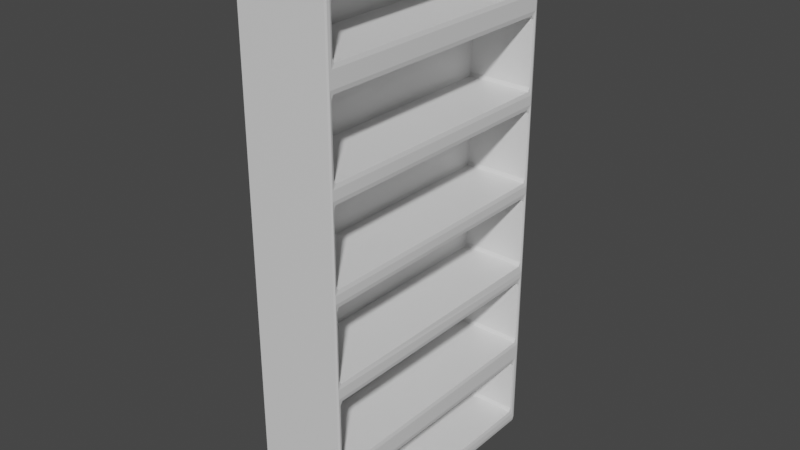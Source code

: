 # Source: simple_cabin.blend  (saved by Blender 2.92.15; exported with 4.5.12 LTS)
import bpy
from mathutils import Matrix  # noqa: F401  (used for matrix-valued properties, if any)

bpy.ops.wm.read_factory_settings(use_empty=True)
scene = bpy.context.scene
scene.name = 'Scene'

# ---- collections
col_collection = bpy.data.collections.new('Collection'); scene.collection.children.link(col_collection)

# ---- materials (node trees are filled in below, after node groups)
mat_material = bpy.data.materials.new('Material')
mat_material.alpha_threshold = 0.0
mat_material.use_transparent_shadow = False
mat_material.line_color = (0.0, 0.0, 0.0, 1.0)

# ---- material node trees
mat_material.use_nodes = True; mat_material.node_tree.nodes.clear()
_N = mat_material.node_tree.nodes; _L = mat_material.node_tree.links
n0 = _N.new('ShaderNodeOutputMaterial'); n0.name = 'Material Output'; n0.location = (300, 300)
n1 = _N.new('ShaderNodeBsdfPrincipled'); n1.name = 'Principled BSDF'; n1.location = (10, 300)
n1.distribution = 'GGX'
n1.subsurface_method = 'BURLEY'
n1.inputs[2].default_value = 0.4
n1.inputs[3].default_value = 1.45
n1.inputs[27].default_value = (0.0, 0.0, 0.0, 1.0)
n1.inputs[28].default_value = 1.0
_L.new(n1.outputs[0], n0.inputs[0])
n0.is_active_output = True

# ---- world
world_world = bpy.data.worlds.new('World'); scene.world = world_world
world_world.use_nodes = True; world_world.node_tree.nodes.clear()
_N = world_world.node_tree.nodes; _L = world_world.node_tree.links
n0 = _N.new('ShaderNodeOutputWorld'); n0.name = 'World Output'; n0.location = (300, 300)
n1 = _N.new('ShaderNodeBackground'); n1.name = 'Background'; n1.location = (10, 300)
n1.inputs[0].default_value = (0.05088, 0.05088, 0.05088, 1.0)
_L.new(n1.outputs[0], n0.inputs[0])
n0.is_active_output = True
world_world.color = (0.05088, 0.05088, 0.05088)
world_world.use_sun_shadow = False
world_world.sun_shadow_jitter_overblur = 0.0

# ---- meshes
me_cube = bpy.data.meshes.new('Cube')
me_cube.from_pydata([(0.2464, 0.7005, 2.923), (0.2464, 0.7115, 2.901), (0.25, 0.7224, 2.945), (0.2464, -0.7005, 2.923), (0.25, -0.7224, 2.945), (0.2464, -0.7115, 2.901), (-0.25, 0.7391, 2.978), (-0.2464, 0.7391, 3.0), (-0.2464, 0.75, 2.978), (-0.25, -0.7391, 2.978), (-0.2464, -0.75, 2.978), (-0.2464, -0.7391, 3.0), (-0.2464, -0.75, 2.0), (-0.25, -0.7391, 2.0), (-0.25, -0.7391, 2.5), (-0.2464, -0.75, 2.5), (0.2464, 0.7115, 2.599), (0.2464, 0.7005, 2.577), (0.25, 0.7224, 2.555), (0.2464, 0.7237, 2.074), (0.2464, 0.7128, 2.053), (0.25, 0.7347, 2.031), (0.2464, -0.7115, 2.599), (0.25, -0.7224, 2.555), (0.2464, -0.7005, 2.577), (0.2464, -0.7237, 2.074), (0.25, -0.7347, 2.031), (0.2464, -0.7128, 2.053), (-0.2464, 0.75, 2.5), (-0.25, 0.7391, 2.5), (-0.25, 0.7391, 2.0), (-0.2464, 0.75, 2.0), (0.25, 0.7391, 2.978), (0.2464, 0.75, 2.978), (0.2464, 0.7391, 3.0), (0.2464, -0.75, 2.978), (0.25, -0.7391, 2.978), (0.2464, -0.7391, 3.0), (0.2464, 0.7237, 2.426), (0.25, 0.7347, 2.469), (0.2464, 0.7128, 2.447), (0.2464, -0.7237, 2.426), (0.2464, -0.7128, 2.447), (0.25, -0.7347, 2.469), (0.25, 0.7391, 2.5), (0.2464, 0.75, 2.5), (0.2464, 0.7281, 1.934), (0.25, 0.7391, 1.978), (0.2464, 0.7172, 1.956), (0.2464, -0.75, 2.5), (0.25, -0.7391, 2.5), (0.2464, -0.7281, 1.934), (0.2464, -0.7172, 1.956), (0.25, -0.7391, 1.978), (0.2464, 0.75, 2.0), (0.25, 0.7391, 2.0), (0.25, -0.7391, 2.0), (0.2464, -0.75, 2.0), (0.2464, 0.7172, 1.544), (0.25, 0.7391, 1.522), (0.2464, 0.7281, 1.566), (-0.1192, 0.7172, 1.544), (-0.1192, 0.7281, 1.566), (-0.1229, 0.7172, 1.566), (0.2464, -0.7172, 1.544), (0.2464, -0.7281, 1.566), (0.25, -0.7391, 1.522), (-0.1192, -0.7172, 1.544), (-0.1229, -0.7172, 1.566), (-0.1192, -0.7281, 1.566), (-0.1192, 0.7005, 2.923), (-0.1229, 0.7005, 2.901), (-0.1192, 0.7115, 2.901), (-0.1192, -0.7005, 2.923), (-0.1192, -0.7115, 2.901), (-0.1229, -0.7005, 2.901), (-0.1192, 0.7115, 2.599), (-0.1229, 0.7005, 2.599), (-0.1192, 0.7005, 2.577), (-0.1192, -0.7115, 2.599), (-0.1192, -0.7005, 2.577), (-0.1229, -0.7005, 2.599), (-0.1192, 0.7237, 2.426), (-0.1192, 0.7128, 2.447), (-0.1229, 0.7128, 2.426), (-0.1192, 0.7237, 2.074), (-0.1229, 0.7128, 2.074), (-0.1192, 0.7128, 2.053), (-0.1192, -0.7237, 2.426), (-0.1229, -0.7128, 2.426), (-0.1192, -0.7128, 2.447), (-0.1192, -0.7237, 2.074), (-0.1192, -0.7128, 2.053), (-0.1229, -0.7128, 2.074), (-0.1192, 0.7281, 1.934), (-0.1192, 0.7172, 1.956), (-0.1229, 0.7172, 1.934), (-0.1192, -0.7281, 1.934), (-0.1229, -0.7172, 1.934), (-0.1192, -0.7172, 1.956), (0.2464, 0.7005, 0.07703), (0.2464, 0.7115, 0.09891), (0.25, 0.7224, 0.05516), (0.2464, -0.7005, 0.07703), (0.25, -0.7224, 0.05516), (0.2464, -0.7115, 0.09891), (-0.25, 0.7391, 0.02188), (-0.2464, 0.7391, 0.0), (-0.2464, 0.75, 0.02188), (-0.25, -0.7391, 0.02188), (-0.2464, -0.75, 0.02188), (-0.2464, -0.7391, 0.0), (-0.2464, -0.75, 1.0), (-0.25, -0.7391, 1.0), (-0.25, -0.7391, 0.5), (-0.2464, -0.75, 0.5), (0.2464, 0.7115, 0.4011), (0.2464, 0.7005, 0.423), (0.25, 0.7224, 0.4448), (0.2464, 0.7237, 0.9256), (0.2464, 0.7128, 0.9475), (0.25, 0.7347, 0.9693), (0.2464, -0.7115, 0.4011), (0.25, -0.7224, 0.4448), (0.2464, -0.7005, 0.423), (0.2464, -0.7237, 0.9256), (0.25, -0.7347, 0.9693), (0.2464, -0.7128, 0.9475), (-0.2464, 0.75, 0.5), (-0.25, 0.7391, 0.5), (-0.25, 0.7391, 1.0), (-0.2464, 0.75, 1.0), (0.25, 0.7391, 0.02188), (0.2464, 0.75, 0.02188), (0.2464, 0.7391, 0.0), (0.2464, -0.75, 0.02188), (0.25, -0.7391, 0.02188), (0.2464, -0.7391, 0.0), (0.2464, 0.7237, 0.5744), (0.25, 0.7347, 0.5307), (0.2464, 0.7128, 0.5525), (0.2464, -0.7237, 0.5744), (0.2464, -0.7128, 0.5525), (0.25, -0.7347, 0.5307), (0.25, 0.7391, 0.5), (0.2464, 0.75, 0.5), (0.2464, 0.7281, 1.066), (0.25, 0.7391, 1.0), (0.2464, 0.7172, 1.044), (0.2464, -0.75, 0.5), (0.25, -0.7391, 0.5), (0.2464, -0.7281, 1.066), (0.2464, -0.7172, 1.044), (0.25, -0.7391, 1.022), (0.2464, 0.75, 1.0), (0.25, -0.7391, 1.0), (0.2464, -0.75, 1.0), (0.2464, 0.7172, 1.456), (0.25, 0.7391, 1.478), (0.2464, 0.7281, 1.434), (-0.1192, 0.7172, 1.456), (-0.1192, 0.7281, 1.434), (-0.1229, 0.7172, 1.434), (0.2464, -0.7172, 1.456), (0.2464, -0.7281, 1.434), (0.25, -0.7391, 1.478), (-0.1192, -0.7172, 1.456), (-0.1229, -0.7172, 1.434), (-0.1192, -0.7281, 1.434), (-0.1192, 0.7005, 0.07703), (-0.1229, 0.7005, 0.09891), (-0.1192, 0.7115, 0.09891), (-0.1192, -0.7005, 0.07703), (-0.1192, -0.7115, 0.09891), (-0.1229, -0.7005, 0.09891), (-0.1192, 0.7115, 0.4011), (-0.1229, 0.7005, 0.4011), (-0.1192, 0.7005, 0.423), (-0.1192, -0.7115, 0.4011), (-0.1192, -0.7005, 0.423), (-0.1229, -0.7005, 0.4011), (-0.1192, 0.7237, 0.5744), (-0.1192, 0.7128, 0.5525), (-0.1229, 0.7128, 0.5744), (-0.1192, 0.7237, 0.9256), (-0.1229, 0.7128, 0.9256), (-0.1192, 0.7128, 0.9475), (-0.1192, -0.7237, 0.5744), (-0.1229, -0.7128, 0.5744), (-0.1192, -0.7128, 0.5525), (-0.1192, -0.7237, 0.9256), (-0.1192, -0.7128, 0.9475), (-0.1229, -0.7128, 0.9256), (-0.1192, 0.7281, 1.066), (-0.1192, 0.7172, 1.044), (-0.1229, 0.7172, 1.066), (-0.1192, -0.7281, 1.066), (-0.1229, -0.7172, 1.066), (-0.1192, -0.7172, 1.044), (0.25, 0.7391, 1.5), (0.2464, 0.75, 1.5), (-0.25, -0.7391, 1.5), (-0.2464, -0.75, 1.5), (0.2464, -0.75, 1.5), (0.25, -0.7391, 1.5), (-0.2464, 0.75, 1.5), (-0.25, 0.7391, 1.5)], [], [(28, 8, 33, 45), (203, 57, 12, 202), (34, 7, 11, 37), (21, 26, 56, 55), (49, 35, 10, 15), (43, 39, 44, 50), (205, 31, 54, 200), (5, 22, 79, 74), (60, 46, 94, 62), (57, 49, 15, 12), (201, 13, 30, 206), (13, 14, 29, 30), (24, 17, 78, 80), (16, 1, 72, 76), (4, 2, 32, 36), (14, 9, 6, 29), (39, 21, 55, 44), (27, 20, 87, 92), (31, 28, 45, 54), (41, 25, 91, 88), (40, 42, 90, 83), (48, 52, 99, 95), (64, 58, 61, 67), (63, 96, 98, 68), (51, 65, 69, 97), (86, 84, 89, 93), (77, 71, 75, 81), (59, 66, 204, 199), (53, 47, 55, 56), (23, 4, 36, 50), (26, 43, 50, 56), (47, 59, 199, 55), (18, 23, 50, 44), (19, 38, 82, 85), (66, 53, 56, 204), (2, 18, 44, 32), (0, 1, 2), (3, 4, 5), (6, 7, 8), (9, 10, 11), (16, 17, 18), (19, 20, 21), (22, 23, 24), (25, 26, 27), (32, 33, 34), (35, 36, 37), (38, 39, 40), (41, 42, 43), (46, 47, 48), (51, 52, 53), (58, 59, 60), (61, 62, 63), (64, 65, 66), (67, 68, 69), (70, 71, 72), (73, 74, 75), (76, 77, 78), (79, 80, 81), (82, 83, 84), (85, 86, 87), (88, 89, 90), (91, 92, 93), (94, 95, 96), (97, 98, 99), (15, 10, 9, 14), (37, 11, 10, 35), (34, 37, 36, 32), (11, 7, 6, 9), (7, 34, 33, 8), (55, 199, 200, 54), (57, 203, 204, 56), (31, 205, 206, 30), (58, 64, 66, 59), (202, 12, 13, 201), (12, 15, 14, 13), (32, 44, 45, 33), (44, 55, 54, 45), (35, 49, 50, 36), (49, 57, 56, 50), (8, 28, 29, 6), (28, 31, 30, 29), (2, 4, 3, 0), (1, 16, 18, 2), (4, 23, 22, 5), (17, 24, 23, 18), (38, 19, 21, 39), (43, 26, 25, 41), (20, 27, 26, 21), (39, 43, 42, 40), (46, 60, 59, 47), (53, 66, 65, 51), (47, 53, 52, 48), (63, 68, 67, 61), (70, 73, 75, 71), (71, 77, 76, 72), (74, 79, 81, 75), (77, 81, 80, 78), (84, 86, 85, 82), (88, 91, 93, 89), (86, 93, 92, 87), (83, 90, 89, 84), (96, 63, 62, 94), (97, 69, 68, 98), (95, 99, 98, 96), (41, 88, 90, 42), (82, 38, 40, 83), (0, 70, 72, 1), (78, 17, 16, 76), (87, 20, 19, 85), (60, 62, 61, 58), (69, 65, 64, 67), (51, 97, 99, 52), (94, 46, 48, 95), (24, 80, 79, 22), (73, 3, 5, 74), (27, 92, 91, 25), (0, 3, 73, 70), (128, 145, 133, 108), (203, 202, 112, 156), (134, 137, 111, 107), (121, 147, 155, 126), (149, 115, 110, 135), (143, 150, 144, 139), (205, 200, 154, 131), (105, 173, 178, 122), (159, 161, 193, 146), (156, 112, 115, 149), (201, 206, 130, 113), (113, 130, 129, 114), (124, 179, 177, 117), (116, 175, 171, 101), (104, 136, 132, 102), (114, 129, 106, 109), (139, 144, 147, 121), (127, 191, 186, 120), (131, 154, 145, 128), (141, 187, 190, 125), (140, 182, 189, 142), (148, 194, 198, 152), (163, 166, 160, 157), (162, 167, 197, 195), (151, 196, 168, 164), (185, 192, 188, 183), (176, 180, 174, 170), (158, 199, 204, 165), (153, 155, 147), (123, 150, 136, 104), (126, 155, 150, 143), (147, 199, 158), (118, 144, 150, 123), (119, 184, 181, 138), (165, 204, 155, 153), (102, 132, 144, 118), (100, 102, 101), (103, 105, 104), (106, 108, 107), (109, 111, 110), (116, 118, 117), (119, 121, 120), (122, 124, 123), (125, 127, 126), (132, 134, 133), (135, 137, 136), (138, 140, 139), (141, 143, 142), (146, 148, 147), (151, 153, 152), (157, 159, 158), (160, 162, 161), (163, 165, 164), (166, 168, 167), (169, 171, 170), (172, 174, 173), (175, 177, 176), (178, 180, 179), (181, 183, 182), (184, 186, 185), (187, 189, 188), (190, 192, 191), (193, 195, 194), (196, 198, 197), (115, 114, 109, 110), (137, 135, 110, 111), (134, 132, 136, 137), (111, 109, 106, 107), (107, 108, 133, 134), (147, 154, 200, 199), (156, 155, 204, 203), (131, 130, 206, 205), (157, 158, 165, 163), (202, 201, 113, 112), (112, 113, 114, 115), (132, 133, 145, 144), (144, 145, 154, 147), (135, 136, 150, 149), (149, 150, 155, 156), (108, 106, 129, 128), (128, 129, 130, 131), (102, 100, 103, 104), (101, 102, 118, 116), (104, 105, 122, 123), (117, 118, 123, 124), (138, 139, 121, 119), (143, 141, 125, 126), (120, 121, 126, 127), (139, 140, 142, 143), (146, 147, 158, 159), (153, 151, 164, 165), (147, 148, 152, 153), (162, 160, 166, 167), (169, 170, 174, 172), (170, 171, 175, 176), (173, 174, 180, 178), (176, 177, 179, 180), (183, 181, 184, 185), (187, 188, 192, 190), (185, 186, 191, 192), (182, 183, 188, 189), (195, 193, 161, 162), (196, 197, 167, 168), (194, 195, 197, 198), (141, 142, 189, 187), (181, 182, 140, 138), (100, 101, 171, 169), (177, 175, 116, 117), (186, 184, 119, 120), (159, 157, 160, 161), (168, 166, 163, 164), (151, 152, 198, 196), (193, 194, 148, 146), (124, 122, 178, 179), (172, 173, 105, 103), (127, 125, 190, 191), (100, 169, 172, 103)])
_uv = me_cube.uv_layers.new(name='UVMap')
_uv.uv.foreach_set('vector', [0.09638, 0.6924, 0.0006729, 0.6924, 0.0006731, 0.5938, 0.09638, 0.5938, 0.3988, 0.2966, 0.3988, 0.3966, 0.3002, 0.3966, 0.3002, 0.2966, 0.4002, 0.005552, 0.4985, 0.005552, 0.4985, 0.3004, 0.4002, 0.3004, 0.8644, 0.9364, 0.8644, 0.6565, 0.8703, 0.6557, 0.8703, 0.9372, 0.3988, 0.4967, 0.3988, 0.5924, 0.3002, 0.5924, 0.3002, 0.4967, 0.9031, 0.6565, 0.903, 0.9445, 0.897, 0.9454, 0.897, 0.6557, 0.2966, 0.6924, 0.1965, 0.6924, 0.1965, 0.5938, 0.2966, 0.5938, 0.2959, 0.9056, 0.2959, 0.8451, 0.3691, 0.8451, 0.3691, 0.9056, 0.5938, 0.5938, 0.6676, 0.5938, 0.6676, 0.667, 0.5938, 0.667, 0.3988, 0.3966, 0.3988, 0.4967, 0.3002, 0.4967, 0.3002, 0.3966, 0.2966, 0.2966, 0.2966, 0.3966, 0.0006729, 0.3966, 0.0006729, 0.2966, 0.2966, 0.3966, 0.2966, 0.4967, 0.0006729, 0.4967, 0.0006729, 0.3966, 0.8364, 0.3689, 0.8364, 0.6494, 0.7632, 0.6494, 0.7632, 0.3689, 0.3704, 0.9056, 0.3704, 0.8451, 0.4436, 0.8451, 0.4436, 0.9056, 0.9566, 0.9414, 0.9566, 0.6632, 0.963, 0.6599, 0.963, 0.9446, 0.2966, 0.4967, 0.2966, 0.5924, 0.0006729, 0.5924, 0.0006729, 0.4967, 0.5832, 0.7601, 0.6626, 0.76, 0.6736, 0.7616, 0.5776, 0.7616, 0.2891, 0.7706, 0.5745, 0.7706, 0.5745, 0.8438, 0.2891, 0.8438, 0.1965, 0.6924, 0.09638, 0.6924, 0.09638, 0.5938, 0.1965, 0.5938, 0.2214, 0.9154, 0.2214, 0.8451, 0.2945, 0.8451, 0.2945, 0.9154, 0.6887, 0.6543, 0.6887, 0.3689, 0.7618, 0.3689, 0.7618, 0.6543, 0.2891, 0.6961, 0.5763, 0.6961, 0.5763, 0.7692, 0.2891, 0.7692, 0.0006729, 0.6961, 0.2878, 0.6961, 0.2878, 0.7692, 0.0006729, 0.7692, 0.4002, 0.5924, 0.4002, 0.5186, 0.6873, 0.5186, 0.6873, 0.5924, 0.8323, 0.3659, 0.8323, 0.2921, 0.9055, 0.2921, 0.9055, 0.3659, 0.908, 0.6543, 0.8377, 0.6543, 0.8377, 0.3689, 0.908, 0.3689, 0.4002, 0.3676, 0.4002, 0.3071, 0.6806, 0.3071, 0.6806, 0.3676, 0.9361, 0.9344, 0.9361, 0.6599, 0.9409, 0.6599, 0.9409, 0.9344, 0.8752, 0.6557, 0.8752, 0.9372, 0.8703, 0.9372, 0.8703, 0.6557, 0.5782, 0.9298, 0.5782, 0.8518, 0.5815, 0.8451, 0.5815, 0.9408, 0.9572, 0.4692, 0.9572, 0.3811, 0.9589, 0.3689, 0.9589, 0.4753, 0.6871, 0.6926, 0.656, 0.6926, 0.5938, 0.6921, 0.7182, 0.6921, 0.8862, 0.9421, 0.8862, 0.6589, 0.897, 0.6557, 0.897, 0.9454, 0.1468, 0.9154, 0.1468, 0.8451, 0.22, 0.8451, 0.22, 0.9154, 0.9584, 0.5551, 0.9584, 0.5285, 0.9589, 0.4753, 0.9589, 0.5817, 0.6004, 0.6822, 0.6785, 0.6822, 0.6895, 0.6855, 0.5938, 0.6855, 0.824, 0.7637, 0.8272, 0.76, 0.8272, 0.769, 0.8331, 0.7653, 0.8363, 0.76, 0.8363, 0.769, 0.6845, 0.5977, 0.6865, 0.5938, 0.6865, 0.5987, 0.6831, 0.6562, 0.6831, 0.6585, 0.6787, 0.6564, 0.8317, 0.769, 0.8285, 0.7653, 0.8317, 0.76, 0.6175, 0.3019, 0.6143, 0.2982, 0.6175, 0.2928, 0.679, 0.2891, 0.679, 0.2982, 0.6758, 0.2928, 0.6831, 0.6042, 0.6831, 0.6132, 0.6799, 0.6079, 0.6845, 0.6218, 0.6865, 0.6208, 0.6865, 0.6257, 0.6142, 0.3032, 0.6142, 0.3055, 0.6098, 0.3053, 0.663, 0.2928, 0.663, 0.3019, 0.6598, 0.2965, 0.613, 0.3019, 0.6098, 0.2982, 0.613, 0.2928, 0.6266, 0.2928, 0.6266, 0.3019, 0.6234, 0.2965, 0.6221, 0.3019, 0.6189, 0.2982, 0.6221, 0.2928, 0.6507, 0.2982, 0.6539, 0.2928, 0.6539, 0.3019, 0.6271, 0.3053, 0.6315, 0.3032, 0.6315, 0.3055, 0.6643, 0.2965, 0.6675, 0.2928, 0.6675, 0.3019, 0.6444, 0.3034, 0.6489, 0.3032, 0.6489, 0.3055, 0.6865, 0.6507, 0.6845, 0.6468, 0.6865, 0.6458, 0.6865, 0.652, 0.6865, 0.6569, 0.6845, 0.656, 0.6373, 0.3032, 0.6373, 0.3055, 0.6329, 0.3053, 0.6865, 0.6146, 0.6865, 0.6195, 0.6845, 0.6156, 0.7127, 0.6815, 0.715, 0.6772, 0.715, 0.6816, 0.6865, 0.6445, 0.6845, 0.6435, 0.6865, 0.6396, 0.6945, 0.6773, 0.6968, 0.6772, 0.6968, 0.6816, 0.6931, 0.658, 0.6887, 0.6559, 0.6931, 0.6557, 0.6865, 0.6, 0.6865, 0.6049, 0.6845, 0.601, 0.6779, 0.3044, 0.6758, 0.3035, 0.6779, 0.2995, 0.3002, 0.4967, 0.3002, 0.5924, 0.2979, 0.5924, 0.2979, 0.4967, 0.4002, 0.3004, 0.4985, 0.3004, 0.4985, 0.3053, 0.4002, 0.3053, 0.968, 0.6599, 0.968, 0.9446, 0.963, 0.9446, 0.963, 0.6599, 0.4985, 0.3004, 0.4985, 0.005552, 0.5036, 0.00554, 0.5036, 0.3004, 0.4985, 0.005552, 0.4002, 0.005552, 0.4002, 0.0006729, 0.4985, 0.000673, 0.7182, 0.6921, 0.5938, 0.6921, 0.5938, 0.6892, 0.7182, 0.6892, 0.9614, 0.4753, 0.9614, 0.5817, 0.9589, 0.5817, 0.9589, 0.4753, 0.1965, 0.6924, 0.2966, 0.6924, 0.2966, 0.6947, 0.1965, 0.6947, 0.9314, 0.9304, 0.9314, 0.6646, 0.9361, 0.6599, 0.9361, 0.9344, 0.3002, 0.2966, 0.3002, 0.3966, 0.2979, 0.3966, 0.2979, 0.2966, 0.3002, 0.3966, 0.3002, 0.4967, 0.2979, 0.4967, 0.2979, 0.3966, 0.5938, 0.6855, 0.6895, 0.6855, 0.6895, 0.6879, 0.5938, 0.6879, 0.5776, 0.7616, 0.6736, 0.7616, 0.6736, 0.7638, 0.5776, 0.7638, 0.5838, 0.8451, 0.5838, 0.9408, 0.5815, 0.9408, 0.5815, 0.8451, 0.9614, 0.3689, 0.9614, 0.4753, 0.9589, 0.4753, 0.9589, 0.3689, 0.0006729, 0.6924, 0.09638, 0.6924, 0.09638, 0.6947, 0.000673, 0.6947, 0.09638, 0.6924, 0.1965, 0.6924, 0.1965, 0.6947, 0.09638, 0.6947, 0.9566, 0.6632, 0.9566, 0.9414, 0.9518, 0.9372, 0.9518, 0.6679, 0.6092, 0.6799, 0.6697, 0.6799, 0.6785, 0.6822, 0.6004, 0.6822, 0.5782, 0.8518, 0.5782, 0.9298, 0.5759, 0.921, 0.5759, 0.8605, 0.8814, 0.9379, 0.8814, 0.6637, 0.8862, 0.6589, 0.8862, 0.9421, 0.5911, 0.758, 0.6547, 0.7579, 0.6626, 0.76, 0.5832, 0.7601, 0.9572, 0.3811, 0.9572, 0.4692, 0.9549, 0.4604, 0.9548, 0.3899, 0.8596, 0.9322, 0.8596, 0.6613, 0.8644, 0.6565, 0.8644, 0.9364, 0.903, 0.9445, 0.9031, 0.6565, 0.908, 0.6608, 0.908, 0.9397, 0.6842, 0.6934, 0.659, 0.6934, 0.656, 0.6926, 0.6871, 0.6926, 0.9584, 0.5285, 0.9584, 0.5551, 0.9578, 0.5526, 0.9578, 0.5311, 0.8752, 0.9372, 0.8752, 0.6557, 0.88, 0.6598, 0.88, 0.9324, 0.9693, 0.9302, 0.9693, 0.6599, 0.974, 0.6599, 0.974, 0.9302, 0.9916, 0.2678, 0.9916, 0.0006801, 0.9962, 0.0006729, 0.9962, 0.2678, 0.6763, 0.6543, 0.6763, 0.5938, 0.6786, 0.5938, 0.6786, 0.6543, 0.6713, 0.5938, 0.6713, 0.6543, 0.6689, 0.6543, 0.6689, 0.5938, 0.9875, 0.927, 0.9875, 0.6599, 0.9921, 0.6599, 0.9921, 0.927, 0.6717, 0.8451, 0.6717, 0.9154, 0.6694, 0.9154, 0.6694, 0.8451, 0.6681, 0.8451, 0.6681, 0.9154, 0.6658, 0.9154, 0.6658, 0.8451, 0.9814, 0.9294, 0.9814, 0.6599, 0.9861, 0.6599, 0.9861, 0.9293, 0.9754, 0.9294, 0.9754, 0.6599, 0.9801, 0.6599, 0.9801, 0.9293, 0.6676, 0.6693, 0.5938, 0.6693, 0.5938, 0.667, 0.6676, 0.667, 0.6571, 0.8451, 0.6571, 0.9189, 0.6548, 0.9189, 0.6548, 0.8451, 0.9748, 0.6392, 0.9748, 0.369, 0.9795, 0.3689, 0.9795, 0.6392, 0.7654, 0.6706, 0.8385, 0.6706, 0.8385, 0.6755, 0.7654, 0.6755, 0.918, 0.2921, 0.918, 0.3653, 0.9131, 0.3653, 0.9131, 0.2921, 0.5986, 0.9183, 0.5986, 0.8451, 0.6035, 0.8451, 0.6035, 0.9183, 0.5973, 0.8451, 0.5973, 0.9183, 0.5924, 0.9183, 0.5924, 0.8451, 0.641, 0.8451, 0.641, 0.9183, 0.6361, 0.9183, 0.6361, 0.8451, 0.6111, 0.9183, 0.6111, 0.8451, 0.616, 0.8451, 0.616, 0.9183, 0.7481, 0.7628, 0.6749, 0.7628, 0.6749, 0.7579, 0.7481, 0.7579, 0.9068, 0.3653, 0.9068, 0.2921, 0.9117, 0.2921, 0.9117, 0.3653, 0.6098, 0.8451, 0.6098, 0.9183, 0.6049, 0.9183, 0.6049, 0.8451, 0.764, 0.6755, 0.6908, 0.6755, 0.6908, 0.6706, 0.764, 0.6706, 0.8392, 0.6693, 0.766, 0.6693, 0.766, 0.6644, 0.8392, 0.6644, 0.6535, 0.8451, 0.6535, 0.9183, 0.6486, 0.9183, 0.6486, 0.8451, 0.7588, 0.2811, 0.7588, 0.0006729, 0.832, 0.0006729, 0.832, 0.2811, 0.4967, 0.6924, 0.4967, 0.5938, 0.5924, 0.5938, 0.5924, 0.6924, 0.3988, 0.2966, 0.3002, 0.2966, 0.3002, 0.1965, 0.3988, 0.1965, 0.505, 0.3004, 0.505, 0.005552, 0.6033, 0.005552, 0.6033, 0.3004, 0.9156, 0.6608, 0.9216, 0.6599, 0.9202, 0.9462, 0.9142, 0.9453, 0.3988, 0.09638, 0.3002, 0.09638, 0.3002, 0.0006729, 0.3988, 0.0006729, 0.931, 0.6577, 0.925, 0.6586, 0.925, 0.3689, 0.931, 0.3698, 0.2966, 0.6924, 0.2966, 0.5938, 0.3966, 0.5938, 0.3966, 0.6924, 0.5068, 0.9183, 0.5068, 0.8451, 0.5673, 0.8451, 0.5673, 0.9183, 0.682, 0.3676, 0.682, 0.2944, 0.7558, 0.2944, 0.7558, 0.3676, 0.3988, 0.1965, 0.3002, 0.1965, 0.3002, 0.09638, 0.3988, 0.09638, 0.2966, 0.2966, 0.0006729, 0.2966, 0.0006729, 0.1965, 0.2966, 0.1965, 0.2966, 0.1965, 0.0006729, 0.1965, 0.0006729, 0.09638, 0.2966, 0.09638, 0.8563, 0.7706, 0.8563, 0.8438, 0.5759, 0.8438, 0.5759, 0.7706, 0.4449, 0.9183, 0.4449, 0.8451, 0.5054, 0.8451, 0.5054, 0.9183, 0.9421, 0.3721, 0.9485, 0.3689, 0.9485, 0.6535, 0.9421, 0.6503, 0.2966, 0.09638, 0.0006729, 0.09638, 0.0006729, 0.0006729, 0.2966, 0.0006729, 0.5872, 0.856, 0.5889, 0.8451, 0.5889, 0.9405, 0.5873, 0.9346, 0.6843, 0.0006729, 0.7575, 0.0006729, 0.7575, 0.286, 0.6843, 0.286, 0.3966, 0.6924, 0.3966, 0.5938, 0.4967, 0.5938, 0.4967, 0.6924, 0.1455, 0.8451, 0.1455, 0.9183, 0.0752, 0.9183, 0.0752, 0.8451, 0.0006729, 0.8438, 0.0006729, 0.7706, 0.286, 0.7706, 0.286, 0.8438, 0.6829, 0.2878, 0.6098, 0.2878, 0.6098, 0.0006729, 0.6829, 0.0006729, 0.6873, 0.3689, 0.6873, 0.4421, 0.4002, 0.4421, 0.4002, 0.3689, 0.4002, 0.4435, 0.6873, 0.4435, 0.6873, 0.5173, 0.4002, 0.5173, 0.831, 0.2921, 0.831, 0.3653, 0.7572, 0.3653, 0.7572, 0.2921, 0.9781, 0.0006729, 0.9781, 0.286, 0.9079, 0.286, 0.9079, 0.0006729, 0.8581, 0.7566, 0.5776, 0.7566, 0.5776, 0.6961, 0.8581, 0.6961, 0.9457, 0.9344, 0.9409, 0.9344, 0.9409, 0.6599, 0.9457, 0.6599, 0.9251, 0.9462, 0.9202, 0.9462, 0.9216, 0.6599, 0.6785, 0.6729, 0.6895, 0.6763, 0.5938, 0.6763, 0.6004, 0.6729, 0.9952, 0.4839, 0.9969, 0.4721, 0.9969, 0.5752, 0.9953, 0.5689, 0.5706, 0.8452, 0.5706, 0.961, 0.5686, 0.8452, 0.9142, 0.3722, 0.925, 0.3689, 0.925, 0.6586, 0.9142, 0.6553, 0.0006729, 0.8451, 0.07385, 0.8451, 0.07385, 0.9154, 0.0006729, 0.9154, 0.996, 0.369, 0.9969, 0.369, 0.9969, 0.4721, 0.9951, 0.369, 0.6756, 0.667, 0.6689, 0.6636, 0.7647, 0.6636, 0.7536, 0.667, 0.6416, 0.2982, 0.6448, 0.2928, 0.6448, 0.3019, 0.637, 0.2965, 0.6402, 0.2928, 0.6402, 0.3019, 0.6845, 0.6343, 0.6865, 0.6333, 0.6865, 0.6382, 0.6662, 0.3055, 0.6618, 0.3053, 0.6662, 0.3032, 0.6493, 0.2928, 0.6493, 0.3019, 0.6461, 0.2965, 0.6311, 0.2928, 0.6311, 0.3019, 0.6279, 0.2965, 0.6584, 0.3019, 0.6552, 0.2982, 0.6584, 0.2928, 0.6831, 0.6549, 0.6799, 0.6512, 0.6831, 0.6458, 0.62, 0.3055, 0.6155, 0.3053, 0.62, 0.3032, 0.6908, 0.6815, 0.6931, 0.6772, 0.6931, 0.6816, 0.6831, 0.6028, 0.6799, 0.5991, 0.6831, 0.5938, 0.6357, 0.2928, 0.6357, 0.3019, 0.6325, 0.2965, 0.6745, 0.3025, 0.6716, 0.2985, 0.6745, 0.2891, 0.6831, 0.625, 0.6831, 0.6341, 0.6799, 0.6287, 0.6799, 0.6391, 0.6831, 0.6354, 0.6831, 0.6445, 0.656, 0.3034, 0.6604, 0.3032, 0.6604, 0.3055, 0.6799, 0.6199, 0.6831, 0.6146, 0.6831, 0.6236, 0.6387, 0.3053, 0.6431, 0.3032, 0.6431, 0.3055, 0.6843, 0.2895, 0.6887, 0.2874, 0.6887, 0.2897, 0.6865, 0.6112, 0.6845, 0.6072, 0.6865, 0.6063, 0.6734, 0.6579, 0.6689, 0.6559, 0.6734, 0.6556, 0.6981, 0.6773, 0.7004, 0.6772, 0.7004, 0.6816, 0.6865, 0.632, 0.6845, 0.631, 0.6865, 0.6271, 0.7054, 0.6815, 0.7077, 0.6772, 0.7077, 0.6816, 0.7018, 0.6815, 0.7041, 0.6772, 0.7041, 0.6816, 0.6546, 0.3032, 0.6546, 0.3055, 0.6502, 0.3053, 0.7091, 0.6773, 0.7114, 0.6772, 0.7114, 0.6816, 0.6258, 0.3055, 0.6213, 0.3034, 0.6258, 0.3032, 0.3002, 0.09638, 0.2979, 0.09638, 0.2979, 0.0006729, 0.3002, 0.0006729, 0.505, 0.005552, 0.505, 0.0006729, 0.6033, 0.000673, 0.6033, 0.005552, 0.9535, 0.6536, 0.9485, 0.6535, 0.9485, 0.3689, 0.9535, 0.369, 0.6033, 0.005552, 0.6084, 0.005565, 0.6084, 0.3004, 0.6033, 0.3004, 0.6033, 0.3004, 0.6033, 0.3053, 0.505, 0.3053, 0.505, 0.3004, 0.5706, 0.8452, 0.5733, 0.8452, 0.5733, 0.961, 0.5706, 0.961, 0.9993, 0.4721, 0.9969, 0.4721, 0.9969, 0.369, 0.9993, 0.369, 0.3966, 0.6924, 0.3966, 0.6947, 0.2966, 0.6947, 0.2966, 0.6924, 0.9504, 0.9298, 0.9457, 0.9344, 0.9457, 0.6599, 0.9504, 0.664, 0.3002, 0.2966, 0.2979, 0.2966, 0.2979, 0.1965, 0.3002, 0.1965, 0.3002, 0.1965, 0.2979, 0.1965, 0.2979, 0.09638, 0.3002, 0.09638, 0.6689, 0.6636, 0.6689, 0.6613, 0.7647, 0.6613, 0.7647, 0.6636, 0.5889, 0.8451, 0.5911, 0.8451, 0.5911, 0.9405, 0.5889, 0.9405, 0.5938, 0.6786, 0.5938, 0.6763, 0.6895, 0.6763, 0.6895, 0.6786, 0.9993, 0.5752, 0.9969, 0.5752, 0.9969, 0.4721, 0.9993, 0.4721, 0.5924, 0.6924, 0.5924, 0.6947, 0.4967, 0.6947, 0.4967, 0.6924, 0.4967, 0.6924, 0.4967, 0.6947, 0.3966, 0.6947, 0.3966, 0.6924, 0.9421, 0.6503, 0.9373, 0.6461, 0.9373, 0.3769, 0.9421, 0.3721, 0.6844, 0.6693, 0.6756, 0.667, 0.7536, 0.667, 0.7449, 0.6693, 0.6004, 0.6729, 0.6092, 0.6706, 0.6697, 0.6706, 0.6785, 0.6729, 0.9093, 0.377, 0.9142, 0.3722, 0.9142, 0.6553, 0.9093, 0.651, 0.5852, 0.8639, 0.5872, 0.856, 0.5873, 0.9346, 0.5852, 0.9268, 0.9953, 0.5689, 0.993, 0.5604, 0.9929, 0.4923, 0.9952, 0.4839, 0.9107, 0.6655, 0.9156, 0.6608, 0.9142, 0.9453, 0.9093, 0.941, 0.931, 0.3698, 0.936, 0.3741, 0.936, 0.6529, 0.931, 0.6577, 0.5703, 0.8451, 0.5706, 0.8452, 0.5686, 0.8452, 0.5688, 0.8451, 0.9951, 0.369, 0.9952, 0.369, 0.996, 0.3689, 0.996, 0.369, 0.9216, 0.6599, 0.9301, 0.6642, 0.9301, 0.9413, 0.9251, 0.9462, 0.9735, 0.6392, 0.9688, 0.6392, 0.9688, 0.3689, 0.9735, 0.369, 0.9902, 0.2678, 0.9855, 0.2678, 0.9855, 0.0006729, 0.9902, 0.0006804, 0.6098, 0.2915, 0.6098, 0.2891, 0.6702, 0.2891, 0.6702, 0.2915, 0.6749, 0.6543, 0.6726, 0.6543, 0.6726, 0.5938, 0.6749, 0.5938, 0.9916, 0.636, 0.9869, 0.636, 0.9869, 0.3689, 0.9916, 0.369, 0.6644, 0.9154, 0.6621, 0.9154, 0.6621, 0.8451, 0.6644, 0.8451, 0.6754, 0.9154, 0.6731, 0.9154, 0.6731, 0.8451, 0.6754, 0.8451, 0.9842, 0.2701, 0.9795, 0.2701, 0.9795, 0.0006729, 0.9842, 0.0006818, 0.9809, 0.3689, 0.9856, 0.369, 0.9856, 0.6384, 0.9809, 0.6384, 0.7558, 0.2921, 0.7558, 0.2944, 0.682, 0.2944, 0.682, 0.2921, 0.6608, 0.9189, 0.6585, 0.9189, 0.6585, 0.8451, 0.6608, 0.8451, 0.9674, 0.6392, 0.9627, 0.6392, 0.9627, 0.3689, 0.9674, 0.369, 0.7494, 0.7628, 0.7494, 0.7579, 0.8226, 0.7579, 0.8226, 0.7628, 0.6236, 0.8451, 0.6285, 0.8451, 0.6285, 0.9183, 0.6236, 0.9183, 0.7196, 0.6941, 0.7196, 0.6892, 0.7928, 0.6892, 0.7928, 0.6941, 0.7632, 0.6557, 0.7632, 0.6508, 0.8364, 0.6508, 0.8364, 0.6557, 0.8385, 0.683, 0.8385, 0.6879, 0.7654, 0.6879, 0.7654, 0.683, 0.6749, 0.769, 0.6749, 0.7641, 0.7481, 0.7641, 0.7481, 0.769, 0.832, 0.2825, 0.832, 0.2874, 0.7588, 0.2874, 0.7588, 0.2825, 0.6472, 0.9183, 0.6423, 0.9183, 0.6423, 0.8451, 0.6472, 0.8451, 0.8226, 0.7641, 0.8226, 0.769, 0.7494, 0.769, 0.7494, 0.7641, 0.6908, 0.6879, 0.6908, 0.683, 0.764, 0.683, 0.764, 0.6879, 0.6174, 0.8451, 0.6223, 0.8451, 0.6223, 0.9183, 0.6174, 0.9183, 0.6348, 0.9183, 0.6299, 0.9183, 0.6299, 0.8451, 0.6348, 0.8451, 0.9065, 0.2811, 0.8333, 0.2811, 0.8333, 0.0006729, 0.9065, 0.0006729])
me_cube.materials.append(mat_material)
me_cube.use_remesh_preserve_volume = False
me_cube.use_remesh_preserve_attributes = False
me_cube.use_mirror_vertex_groups = False
me_cube.update()

# ---- objects
ob_cube = bpy.data.objects.new('Cube', me_cube)

# ---- transforms, parenting, visibility, modifiers, constraints
ob_cube.location = (0.0, 0.0, 0.0)
ob_cube.lock_rotations_4d = False
ob_cube.empty_display_type = 'ARROWS'
ob_cube.lineart.crease_threshold = 0.0

# ---- collection membership
col_collection.objects.link(ob_cube)

# ---- scene / render settings (as saved in the file)
scene.frame_start = 1; scene.frame_end = 250; scene.frame_set(1)
scene.render.engine = 'BLENDER_EEVEE_NEXT'
scene.cycles.use_denoising = False
scene.cycles.samples = 128
scene.cycles.sampling_pattern = 'TABULATED_SOBOL'
scene.cycles.use_adaptive_sampling = False
scene.cycles.use_light_tree = False
scene.view_settings.view_transform = 'Filmic'
bpy.context.view_layer.update()

# ---- added for rendering (the .blend has no active camera and no usable light): camera, sun
cam_auto = bpy.data.cameras.new('AutoCamera')
cam_auto.lens = 50.0
cam_auto.sensor_width = 36.0
cam_auto.clip_end = 1000.0
ob_auto_camera = bpy.data.objects.new('AutoCamera', cam_auto)
scene.collection.objects.link(ob_auto_camera)
ob_auto_camera.location = (3.13759, -3.76511, 4.01007)
ob_auto_camera.rotation_euler = (1.09748, -7.21219e-08, 0.694738)
scene.camera = ob_auto_camera
light_auto_sun = bpy.data.lights.new('AutoSun', 'SUN')
light_auto_sun.energy = 3.0
light_auto_sun.angle = 0.0523599
ob_auto_sun = bpy.data.objects.new('AutoSun', light_auto_sun)
scene.collection.objects.link(ob_auto_sun)
ob_auto_sun.rotation_euler = (0.872665, 0.174533, 0.523599)
bpy.context.view_layer.update()
